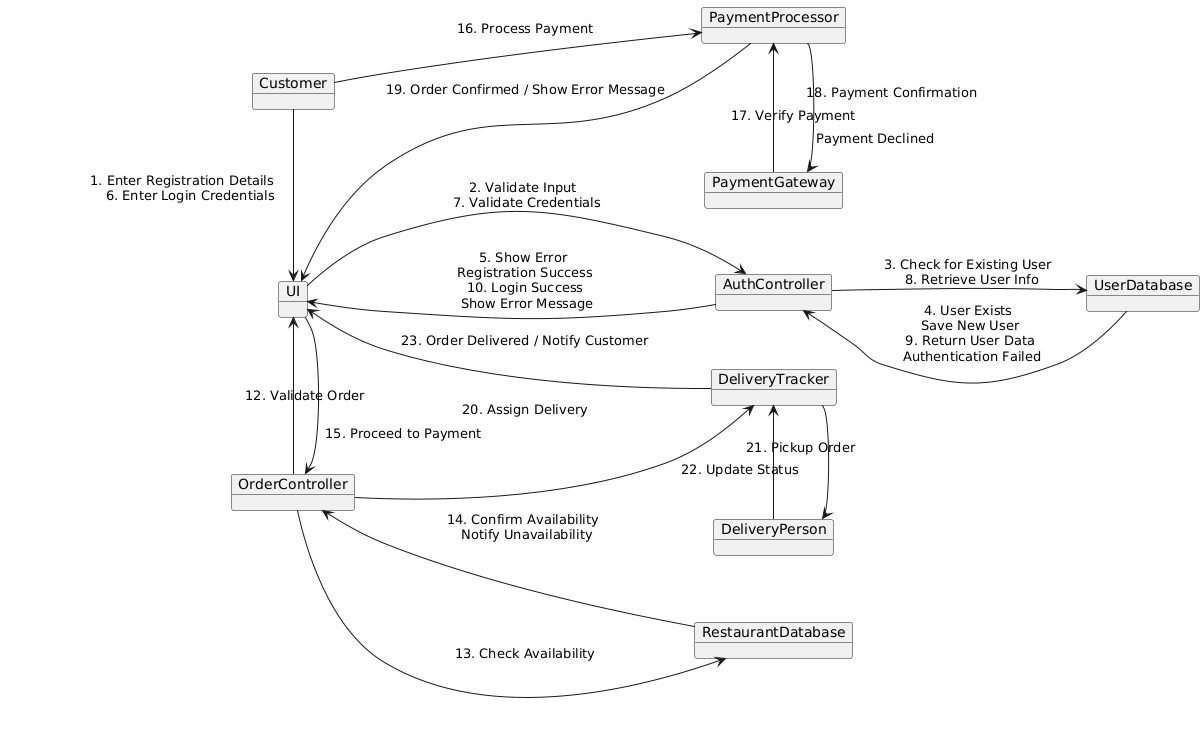

The diagram above was rendered by PlantUML. Its source (embedded in the PNG):
@startuml
left to right direction
object Customer
object UI
object AuthController
object UserDatabase
object OrderController
object RestaurantDatabase
object PaymentProcessor
object PaymentGateway
object DeliveryTracker
object DeliveryPerson

Customer -right-> UI : 1. Enter Registration Details                                         \n 6. Enter Login Credentials                                      \n      
UI -down-> AuthController : 2. Validate Input \n 7. Validate Credentials
AuthController -down-> UserDatabase : 3. Check for Existing User \n 8. Retrieve User Info
UserDatabase -up-> AuthController : 4. User Exists \n Save New User \n 9. Return User Data \n Authentication Failed
AuthController -up-> UI : 5. Show Error \n Registration Success \n 10. Login Success \n Show Error Message

UI -right-> OrderController : 12. Validate Order
OrderController -down-> RestaurantDatabase : 13. Check Availability
RestaurantDatabase -up-> OrderController : 14. Confirm Availability \n Notify Unavailability
OrderController -left-> UI : \n\n\n\n \n                                                                             15. Proceed to Payment           
Customer -down-> PaymentProcessor : 16. Process Payment
PaymentProcessor -right-> PaymentGateway :  \n17. Verify Payment
PaymentGateway -left-> PaymentProcessor : \n                                                                               18. Payment Confirmation  \n\n \n                                                                     Payment Declined
PaymentProcessor -up-> UI : 19. Order Confirmed / Show Error Message

OrderController -down-> DeliveryTracker : 20. Assign Delivery\n\n\n
DeliveryTracker -right-> DeliveryPerson : 21. Pickup Order\n\n
DeliveryPerson -left-> DeliveryTracker : \n\n22. Update Status\n
DeliveryTracker -up-> UI : 23. Order Delivered / Notify Customer
@enduml